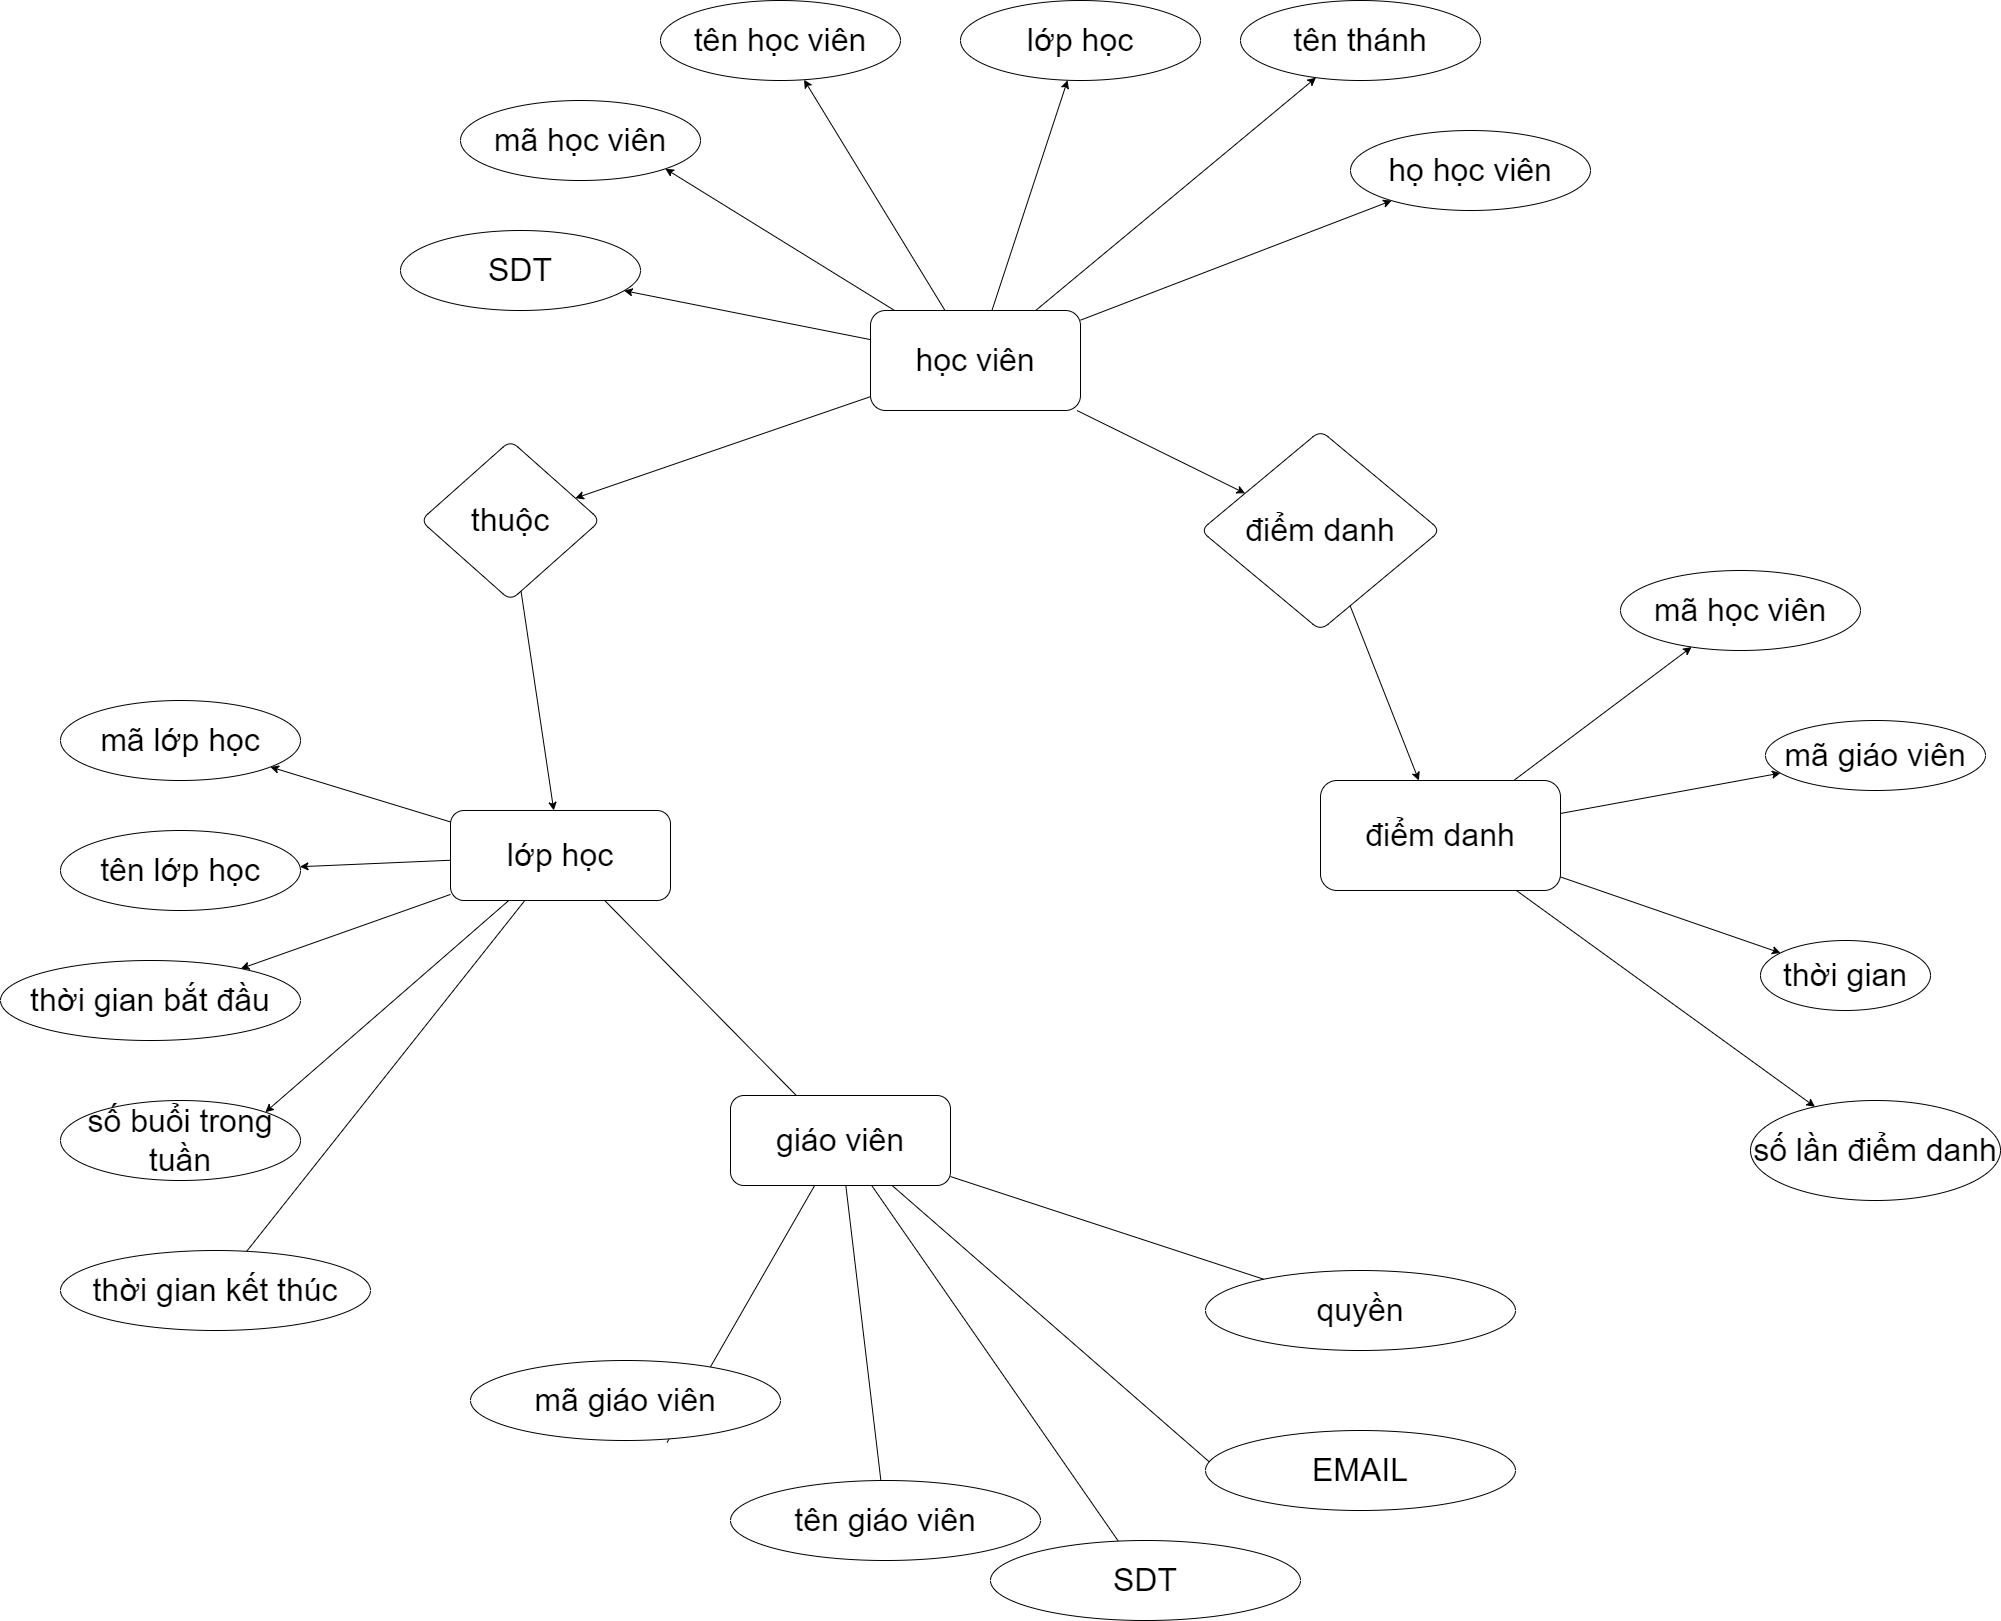

The diagram above was exported from draw.io. Its source (the exported page's mxGraphModel, read from the mxfile embedded in the PNG):
<mxGraphModel dx="4152" dy="2188" grid="1" gridSize="10" guides="1" tooltips="1" connect="1" arrows="1" fold="1" page="1" pageScale="1" pageWidth="4681" pageHeight="3300" math="0" shadow="0">
  <root>
    <mxCell id="0" />
    <mxCell id="1" parent="0" />
    <mxCell id="V__gIUn16gNIM9Mlz8J--5" value="" style="rounded=0;orthogonalLoop=1;jettySize=auto;html=1;fontSize=32;" edge="1" parent="1" source="V__gIUn16gNIM9Mlz8J--2" target="V__gIUn16gNIM9Mlz8J--4">
      <mxGeometry relative="1" as="geometry" />
    </mxCell>
    <mxCell id="V__gIUn16gNIM9Mlz8J--9" value="" style="rounded=0;orthogonalLoop=1;jettySize=auto;html=1;fontSize=32;" edge="1" parent="1" source="V__gIUn16gNIM9Mlz8J--2" target="V__gIUn16gNIM9Mlz8J--8">
      <mxGeometry relative="1" as="geometry" />
    </mxCell>
    <mxCell id="V__gIUn16gNIM9Mlz8J--36" style="edgeStyle=none;rounded=0;orthogonalLoop=1;jettySize=auto;html=1;fontSize=32;" edge="1" parent="1" source="V__gIUn16gNIM9Mlz8J--2" target="V__gIUn16gNIM9Mlz8J--35">
      <mxGeometry relative="1" as="geometry" />
    </mxCell>
    <mxCell id="V__gIUn16gNIM9Mlz8J--37" style="edgeStyle=none;rounded=0;orthogonalLoop=1;jettySize=auto;html=1;entryX=1;entryY=1;entryDx=0;entryDy=0;fontSize=32;" edge="1" parent="1" source="V__gIUn16gNIM9Mlz8J--2" target="V__gIUn16gNIM9Mlz8J--30">
      <mxGeometry relative="1" as="geometry" />
    </mxCell>
    <mxCell id="V__gIUn16gNIM9Mlz8J--38" style="edgeStyle=none;rounded=0;orthogonalLoop=1;jettySize=auto;html=1;fontSize=32;" edge="1" parent="1" source="V__gIUn16gNIM9Mlz8J--2" target="V__gIUn16gNIM9Mlz8J--31">
      <mxGeometry relative="1" as="geometry" />
    </mxCell>
    <mxCell id="V__gIUn16gNIM9Mlz8J--39" style="edgeStyle=none;rounded=0;orthogonalLoop=1;jettySize=auto;html=1;fontSize=32;" edge="1" parent="1" source="V__gIUn16gNIM9Mlz8J--2" target="V__gIUn16gNIM9Mlz8J--32">
      <mxGeometry relative="1" as="geometry" />
    </mxCell>
    <mxCell id="V__gIUn16gNIM9Mlz8J--40" style="edgeStyle=none;rounded=0;orthogonalLoop=1;jettySize=auto;html=1;fontSize=32;" edge="1" parent="1" source="V__gIUn16gNIM9Mlz8J--2" target="V__gIUn16gNIM9Mlz8J--33">
      <mxGeometry relative="1" as="geometry" />
    </mxCell>
    <mxCell id="V__gIUn16gNIM9Mlz8J--41" style="edgeStyle=none;rounded=0;orthogonalLoop=1;jettySize=auto;html=1;fontSize=32;" edge="1" parent="1" source="V__gIUn16gNIM9Mlz8J--2" target="V__gIUn16gNIM9Mlz8J--34">
      <mxGeometry relative="1" as="geometry" />
    </mxCell>
    <mxCell id="V__gIUn16gNIM9Mlz8J--2" value="học viên" style="rounded=1;whiteSpace=wrap;html=1;fontSize=32;" vertex="1" parent="1">
      <mxGeometry x="910" y="370" width="210" height="100" as="geometry" />
    </mxCell>
    <mxCell id="V__gIUn16gNIM9Mlz8J--7" value="" style="rounded=0;orthogonalLoop=1;jettySize=auto;html=1;fontSize=32;" edge="1" parent="1" source="V__gIUn16gNIM9Mlz8J--4" target="V__gIUn16gNIM9Mlz8J--6">
      <mxGeometry relative="1" as="geometry" />
    </mxCell>
    <mxCell id="V__gIUn16gNIM9Mlz8J--4" value="thuộc" style="rhombus;whiteSpace=wrap;html=1;fontSize=32;rounded=1;" vertex="1" parent="1">
      <mxGeometry x="460" y="500" width="180" height="160" as="geometry" />
    </mxCell>
    <mxCell id="V__gIUn16gNIM9Mlz8J--25" style="edgeStyle=none;rounded=0;orthogonalLoop=1;jettySize=auto;html=1;fontSize=32;" edge="1" parent="1" source="V__gIUn16gNIM9Mlz8J--6" target="V__gIUn16gNIM9Mlz8J--20">
      <mxGeometry relative="1" as="geometry" />
    </mxCell>
    <mxCell id="V__gIUn16gNIM9Mlz8J--26" style="edgeStyle=none;rounded=0;orthogonalLoop=1;jettySize=auto;html=1;fontSize=32;" edge="1" parent="1" source="V__gIUn16gNIM9Mlz8J--6" target="V__gIUn16gNIM9Mlz8J--21">
      <mxGeometry relative="1" as="geometry" />
    </mxCell>
    <mxCell id="V__gIUn16gNIM9Mlz8J--27" style="edgeStyle=none;rounded=0;orthogonalLoop=1;jettySize=auto;html=1;fontSize=32;" edge="1" parent="1" source="V__gIUn16gNIM9Mlz8J--6" target="V__gIUn16gNIM9Mlz8J--22">
      <mxGeometry relative="1" as="geometry" />
    </mxCell>
    <mxCell id="V__gIUn16gNIM9Mlz8J--28" style="edgeStyle=none;rounded=0;orthogonalLoop=1;jettySize=auto;html=1;entryX=1;entryY=0;entryDx=0;entryDy=0;fontSize=32;" edge="1" parent="1" source="V__gIUn16gNIM9Mlz8J--6" target="V__gIUn16gNIM9Mlz8J--23">
      <mxGeometry relative="1" as="geometry" />
    </mxCell>
    <mxCell id="V__gIUn16gNIM9Mlz8J--29" style="edgeStyle=none;rounded=0;orthogonalLoop=1;jettySize=auto;html=1;fontSize=32;endArrow=none;endFill=0;strokeColor=none;" edge="1" parent="1" source="V__gIUn16gNIM9Mlz8J--6" target="V__gIUn16gNIM9Mlz8J--24">
      <mxGeometry relative="1" as="geometry" />
    </mxCell>
    <mxCell id="V__gIUn16gNIM9Mlz8J--43" style="edgeStyle=none;rounded=0;orthogonalLoop=1;jettySize=auto;html=1;entryX=0.5;entryY=0;entryDx=0;entryDy=0;fontSize=32;endArrow=none;endFill=0;strokeColor=none;" edge="1" parent="1" source="V__gIUn16gNIM9Mlz8J--6" target="V__gIUn16gNIM9Mlz8J--42">
      <mxGeometry relative="1" as="geometry" />
    </mxCell>
    <mxCell id="V__gIUn16gNIM9Mlz8J--56" style="edgeStyle=none;rounded=0;orthogonalLoop=1;jettySize=auto;html=1;fontSize=32;startArrow=none;startFill=0;endArrow=none;endFill=0;" edge="1" parent="1" source="V__gIUn16gNIM9Mlz8J--6" target="V__gIUn16gNIM9Mlz8J--42">
      <mxGeometry relative="1" as="geometry" />
    </mxCell>
    <mxCell id="V__gIUn16gNIM9Mlz8J--57" style="edgeStyle=none;rounded=0;orthogonalLoop=1;jettySize=auto;html=1;fontSize=32;startArrow=none;startFill=0;endArrow=none;endFill=0;" edge="1" parent="1" source="V__gIUn16gNIM9Mlz8J--6" target="V__gIUn16gNIM9Mlz8J--24">
      <mxGeometry relative="1" as="geometry" />
    </mxCell>
    <mxCell id="V__gIUn16gNIM9Mlz8J--6" value="lớp học" style="whiteSpace=wrap;html=1;fontSize=32;rounded=1;" vertex="1" parent="1">
      <mxGeometry x="490" y="870" width="220" height="90" as="geometry" />
    </mxCell>
    <mxCell id="V__gIUn16gNIM9Mlz8J--11" value="" style="rounded=0;orthogonalLoop=1;jettySize=auto;html=1;fontSize=32;" edge="1" parent="1" source="V__gIUn16gNIM9Mlz8J--8" target="V__gIUn16gNIM9Mlz8J--10">
      <mxGeometry relative="1" as="geometry" />
    </mxCell>
    <mxCell id="V__gIUn16gNIM9Mlz8J--8" value="điểm danh" style="rhombus;whiteSpace=wrap;html=1;fontSize=32;rounded=1;" vertex="1" parent="1">
      <mxGeometry x="1240" y="490" width="240" height="200" as="geometry" />
    </mxCell>
    <mxCell id="V__gIUn16gNIM9Mlz8J--13" value="" style="edgeStyle=none;rounded=0;orthogonalLoop=1;jettySize=auto;html=1;fontSize=32;" edge="1" parent="1" source="V__gIUn16gNIM9Mlz8J--10" target="V__gIUn16gNIM9Mlz8J--12">
      <mxGeometry relative="1" as="geometry" />
    </mxCell>
    <mxCell id="V__gIUn16gNIM9Mlz8J--17" style="edgeStyle=none;rounded=0;orthogonalLoop=1;jettySize=auto;html=1;fontSize=32;" edge="1" parent="1" source="V__gIUn16gNIM9Mlz8J--10" target="V__gIUn16gNIM9Mlz8J--14">
      <mxGeometry relative="1" as="geometry" />
    </mxCell>
    <mxCell id="V__gIUn16gNIM9Mlz8J--18" style="edgeStyle=none;rounded=0;orthogonalLoop=1;jettySize=auto;html=1;fontSize=32;" edge="1" parent="1" source="V__gIUn16gNIM9Mlz8J--10" target="V__gIUn16gNIM9Mlz8J--15">
      <mxGeometry relative="1" as="geometry" />
    </mxCell>
    <mxCell id="V__gIUn16gNIM9Mlz8J--19" style="edgeStyle=none;rounded=0;orthogonalLoop=1;jettySize=auto;html=1;fontSize=32;" edge="1" parent="1" source="V__gIUn16gNIM9Mlz8J--10" target="V__gIUn16gNIM9Mlz8J--16">
      <mxGeometry relative="1" as="geometry" />
    </mxCell>
    <mxCell id="V__gIUn16gNIM9Mlz8J--10" value="điểm danh" style="whiteSpace=wrap;html=1;fontSize=32;rounded=1;" vertex="1" parent="1">
      <mxGeometry x="1360" y="840" width="240" height="110" as="geometry" />
    </mxCell>
    <mxCell id="V__gIUn16gNIM9Mlz8J--12" value="mã học viên" style="ellipse;whiteSpace=wrap;html=1;fontSize=32;rounded=1;" vertex="1" parent="1">
      <mxGeometry x="1660" y="630" width="240" height="80" as="geometry" />
    </mxCell>
    <mxCell id="V__gIUn16gNIM9Mlz8J--14" value="mã giáo viên" style="ellipse;whiteSpace=wrap;html=1;fontSize=32;rounded=1;" vertex="1" parent="1">
      <mxGeometry x="1805" y="780" width="220" height="70" as="geometry" />
    </mxCell>
    <mxCell id="V__gIUn16gNIM9Mlz8J--15" value="thời gian" style="ellipse;whiteSpace=wrap;html=1;fontSize=32;rounded=1;" vertex="1" parent="1">
      <mxGeometry x="1800" y="1000" width="170" height="70" as="geometry" />
    </mxCell>
    <mxCell id="V__gIUn16gNIM9Mlz8J--16" value="số lần điểm danh" style="ellipse;whiteSpace=wrap;html=1;fontSize=32;rounded=1;" vertex="1" parent="1">
      <mxGeometry x="1790" y="1160" width="250" height="100" as="geometry" />
    </mxCell>
    <mxCell id="V__gIUn16gNIM9Mlz8J--20" value="mã lớp học" style="ellipse;whiteSpace=wrap;html=1;fontSize=32;rounded=1;" vertex="1" parent="1">
      <mxGeometry x="100" y="760" width="240" height="80" as="geometry" />
    </mxCell>
    <mxCell id="V__gIUn16gNIM9Mlz8J--21" value="tên lớp học" style="ellipse;whiteSpace=wrap;html=1;fontSize=32;rounded=1;" vertex="1" parent="1">
      <mxGeometry x="100" y="890" width="240" height="80" as="geometry" />
    </mxCell>
    <mxCell id="V__gIUn16gNIM9Mlz8J--22" value="thời gian bắt đầu" style="ellipse;whiteSpace=wrap;html=1;fontSize=32;rounded=1;" vertex="1" parent="1">
      <mxGeometry x="40" y="1020" width="300" height="80" as="geometry" />
    </mxCell>
    <mxCell id="V__gIUn16gNIM9Mlz8J--23" value="số buổi trong tuần" style="ellipse;whiteSpace=wrap;html=1;fontSize=32;rounded=1;" vertex="1" parent="1">
      <mxGeometry x="100" y="1160" width="240" height="80" as="geometry" />
    </mxCell>
    <mxCell id="V__gIUn16gNIM9Mlz8J--24" value="thời gian kết thúc" style="ellipse;whiteSpace=wrap;html=1;fontSize=32;rounded=1;" vertex="1" parent="1">
      <mxGeometry x="100" y="1310" width="310" height="80" as="geometry" />
    </mxCell>
    <mxCell id="V__gIUn16gNIM9Mlz8J--30" value="mã học viên" style="ellipse;whiteSpace=wrap;html=1;fontSize=32;rounded=1;" vertex="1" parent="1">
      <mxGeometry x="500" y="160" width="240" height="80" as="geometry" />
    </mxCell>
    <mxCell id="V__gIUn16gNIM9Mlz8J--31" value="tên học viên" style="ellipse;whiteSpace=wrap;html=1;fontSize=32;rounded=1;" vertex="1" parent="1">
      <mxGeometry x="700" y="60" width="240" height="80" as="geometry" />
    </mxCell>
    <mxCell id="V__gIUn16gNIM9Mlz8J--32" value="lớp học" style="ellipse;whiteSpace=wrap;html=1;fontSize=32;rounded=1;" vertex="1" parent="1">
      <mxGeometry x="1000" y="60" width="240" height="80" as="geometry" />
    </mxCell>
    <mxCell id="V__gIUn16gNIM9Mlz8J--33" value="tên thánh" style="ellipse;whiteSpace=wrap;html=1;fontSize=32;rounded=1;" vertex="1" parent="1">
      <mxGeometry x="1280" y="60" width="240" height="80" as="geometry" />
    </mxCell>
    <mxCell id="V__gIUn16gNIM9Mlz8J--34" value="họ học viên" style="ellipse;whiteSpace=wrap;html=1;fontSize=32;rounded=1;" vertex="1" parent="1">
      <mxGeometry x="1390" y="190" width="240" height="80" as="geometry" />
    </mxCell>
    <mxCell id="V__gIUn16gNIM9Mlz8J--35" value="SDT" style="ellipse;whiteSpace=wrap;html=1;fontSize=32;rounded=1;" vertex="1" parent="1">
      <mxGeometry x="440" y="290" width="240" height="80" as="geometry" />
    </mxCell>
    <mxCell id="V__gIUn16gNIM9Mlz8J--63" style="edgeStyle=none;rounded=0;orthogonalLoop=1;jettySize=auto;html=1;entryX=0.634;entryY=1.025;entryDx=0;entryDy=0;entryPerimeter=0;fontSize=32;startArrow=none;startFill=0;endArrow=none;endFill=0;" edge="1" parent="1" source="V__gIUn16gNIM9Mlz8J--42" target="V__gIUn16gNIM9Mlz8J--58">
      <mxGeometry relative="1" as="geometry" />
    </mxCell>
    <mxCell id="V__gIUn16gNIM9Mlz8J--64" style="edgeStyle=none;rounded=0;orthogonalLoop=1;jettySize=auto;html=1;fontSize=32;startArrow=none;startFill=0;endArrow=none;endFill=0;" edge="1" parent="1" source="V__gIUn16gNIM9Mlz8J--42" target="V__gIUn16gNIM9Mlz8J--59">
      <mxGeometry relative="1" as="geometry" />
    </mxCell>
    <mxCell id="V__gIUn16gNIM9Mlz8J--65" style="edgeStyle=none;rounded=0;orthogonalLoop=1;jettySize=auto;html=1;fontSize=32;startArrow=none;startFill=0;endArrow=none;endFill=0;" edge="1" parent="1" source="V__gIUn16gNIM9Mlz8J--42" target="V__gIUn16gNIM9Mlz8J--60">
      <mxGeometry relative="1" as="geometry" />
    </mxCell>
    <mxCell id="V__gIUn16gNIM9Mlz8J--66" style="edgeStyle=none;rounded=0;orthogonalLoop=1;jettySize=auto;html=1;entryX=0;entryY=1;entryDx=0;entryDy=0;fontSize=32;startArrow=none;startFill=0;endArrow=none;endFill=0;" edge="1" parent="1" source="V__gIUn16gNIM9Mlz8J--42" target="V__gIUn16gNIM9Mlz8J--61">
      <mxGeometry relative="1" as="geometry" />
    </mxCell>
    <mxCell id="V__gIUn16gNIM9Mlz8J--67" style="edgeStyle=none;rounded=0;orthogonalLoop=1;jettySize=auto;html=1;fontSize=32;startArrow=none;startFill=0;endArrow=none;endFill=0;" edge="1" parent="1" source="V__gIUn16gNIM9Mlz8J--42" target="V__gIUn16gNIM9Mlz8J--62">
      <mxGeometry relative="1" as="geometry" />
    </mxCell>
    <mxCell id="V__gIUn16gNIM9Mlz8J--42" value="giáo viên" style="whiteSpace=wrap;html=1;fontSize=32;rounded=1;" vertex="1" parent="1">
      <mxGeometry x="770" y="1155" width="220" height="90" as="geometry" />
    </mxCell>
    <mxCell id="V__gIUn16gNIM9Mlz8J--44" style="edgeStyle=none;rounded=0;orthogonalLoop=1;jettySize=auto;html=1;fontSize=32;endArrow=none;endFill=0;strokeColor=none;" edge="1" parent="1">
      <mxGeometry relative="1" as="geometry">
        <mxPoint x="1120" y="382.57264435841637" as="sourcePoint" />
        <mxPoint x="1431.468956194777" y="263.09506416822717" as="targetPoint" />
      </mxGeometry>
    </mxCell>
    <mxCell id="V__gIUn16gNIM9Mlz8J--45" style="edgeStyle=none;rounded=0;orthogonalLoop=1;jettySize=auto;html=1;fontSize=32;endArrow=none;endFill=0;strokeColor=none;" edge="1" parent="1">
      <mxGeometry relative="1" as="geometry">
        <mxPoint x="1075.1904514393937" y="372.85" as="sourcePoint" />
        <mxPoint x="1355.4998437035956" y="139.99795656047772" as="targetPoint" />
      </mxGeometry>
    </mxCell>
    <mxCell id="V__gIUn16gNIM9Mlz8J--46" style="edgeStyle=none;rounded=0;orthogonalLoop=1;jettySize=auto;html=1;fontSize=32;endArrow=none;endFill=0;strokeColor=none;" edge="1" parent="1">
      <mxGeometry relative="1" as="geometry">
        <mxPoint x="1031.4432083971624" y="372.85" as="sourcePoint" />
        <mxPoint x="1107.1575164230344" y="142.62027172221414" as="targetPoint" />
      </mxGeometry>
    </mxCell>
    <mxCell id="V__gIUn16gNIM9Mlz8J--47" style="edgeStyle=none;rounded=0;orthogonalLoop=1;jettySize=auto;html=1;fontSize=32;endArrow=none;endFill=0;strokeColor=none;" edge="1" parent="1">
      <mxGeometry relative="1" as="geometry">
        <mxPoint x="984.494882093968" y="372.85" as="sourcePoint" />
        <mxPoint x="843.6910174796249" y="142.06271858696581" as="targetPoint" />
      </mxGeometry>
    </mxCell>
    <mxCell id="V__gIUn16gNIM9Mlz8J--48" style="edgeStyle=none;rounded=0;orthogonalLoop=1;jettySize=auto;html=1;entryX=1;entryY=1;entryDx=0;entryDy=0;fontSize=32;endArrow=none;endFill=0;strokeColor=none;" edge="1" parent="1">
      <mxGeometry relative="1" as="geometry">
        <mxPoint x="934.1127435720355" y="372.85" as="sourcePoint" />
        <mxPoint x="704.8528137423855" y="231.13427124746167" as="targetPoint" />
      </mxGeometry>
    </mxCell>
    <mxCell id="V__gIUn16gNIM9Mlz8J--49" style="edgeStyle=none;rounded=0;orthogonalLoop=1;jettySize=auto;html=1;fontSize=32;endArrow=none;endFill=0;strokeColor=none;" edge="1" parent="1">
      <mxGeometry relative="1" as="geometry">
        <mxPoint x="910" y="402.1031403115536" as="sourcePoint" />
        <mxPoint x="663.0992765702558" y="353.3182387308599" as="targetPoint" />
      </mxGeometry>
    </mxCell>
    <mxCell id="V__gIUn16gNIM9Mlz8J--50" value="" style="rounded=0;orthogonalLoop=1;jettySize=auto;html=1;fontSize=32;endArrow=none;endFill=0;strokeColor=none;" edge="1" parent="1">
      <mxGeometry relative="1" as="geometry">
        <mxPoint x="910" y="458.9790322580649" as="sourcePoint" />
        <mxPoint x="614.8837209302324" y="560.5244186046513" as="targetPoint" />
      </mxGeometry>
    </mxCell>
    <mxCell id="V__gIUn16gNIM9Mlz8J--51" value="" style="rounded=0;orthogonalLoop=1;jettySize=auto;html=1;fontSize=32;endArrow=none;endFill=0;strokeColor=none;startArrow=none;startFill=0;" edge="1" parent="1">
      <mxGeometry relative="1" as="geometry">
        <mxPoint x="560.5417276720354" y="653.4795754026355" as="sourcePoint" />
        <mxPoint x="593.2835820895525" y="872.85" as="targetPoint" />
      </mxGeometry>
    </mxCell>
    <mxCell id="V__gIUn16gNIM9Mlz8J--52" style="edgeStyle=none;rounded=0;orthogonalLoop=1;jettySize=auto;html=1;fontSize=32;endArrow=none;endFill=0;strokeColor=none;" edge="1" parent="1">
      <mxGeometry relative="1" as="geometry">
        <mxPoint x="490" y="884.4120409423764" as="sourcePoint" />
        <mxPoint x="309.4289576230003" y="829.5217943787894" as="targetPoint" />
      </mxGeometry>
    </mxCell>
    <mxCell id="V__gIUn16gNIM9Mlz8J--53" style="edgeStyle=none;rounded=0;orthogonalLoop=1;jettySize=auto;html=1;fontSize=32;endArrow=none;endFill=0;strokeColor=none;" edge="1" parent="1">
      <mxGeometry relative="1" as="geometry">
        <mxPoint x="490" y="922.4129936849464" as="sourcePoint" />
        <mxPoint x="339.340654350578" y="928.6626086192779" as="targetPoint" />
      </mxGeometry>
    </mxCell>
    <mxCell id="V__gIUn16gNIM9Mlz8J--54" style="edgeStyle=none;rounded=0;orthogonalLoop=1;jettySize=auto;html=1;fontSize=32;endArrow=none;endFill=0;strokeColor=none;" edge="1" parent="1">
      <mxGeometry relative="1" as="geometry">
        <mxPoint x="490" y="956.8799491343417" as="sourcePoint" />
        <mxPoint x="280.97332037414344" y="1031.0463188935923" as="targetPoint" />
      </mxGeometry>
    </mxCell>
    <mxCell id="V__gIUn16gNIM9Mlz8J--55" style="edgeStyle=none;rounded=0;orthogonalLoop=1;jettySize=auto;html=1;entryX=1;entryY=0;entryDx=0;entryDy=0;fontSize=32;endArrow=none;endFill=0;strokeColor=none;" edge="1" parent="1">
      <mxGeometry relative="1" as="geometry">
        <mxPoint x="548.263304916562" y="962.85" as="sourcePoint" />
        <mxPoint x="304.85281374238593" y="1174.5657287525387" as="targetPoint" />
      </mxGeometry>
    </mxCell>
    <mxCell id="V__gIUn16gNIM9Mlz8J--58" value="mã giáo viên" style="ellipse;whiteSpace=wrap;html=1;fontSize=32;rounded=1;" vertex="1" parent="1">
      <mxGeometry x="510" y="1420" width="310" height="80" as="geometry" />
    </mxCell>
    <mxCell id="V__gIUn16gNIM9Mlz8J--59" value="tên giáo viên" style="ellipse;whiteSpace=wrap;html=1;fontSize=32;rounded=1;" vertex="1" parent="1">
      <mxGeometry x="770" y="1540" width="310" height="80" as="geometry" />
    </mxCell>
    <mxCell id="V__gIUn16gNIM9Mlz8J--60" value="SDT" style="ellipse;whiteSpace=wrap;html=1;fontSize=32;rounded=1;" vertex="1" parent="1">
      <mxGeometry x="1030" y="1600" width="310" height="80" as="geometry" />
    </mxCell>
    <mxCell id="V__gIUn16gNIM9Mlz8J--61" value="EMAIL" style="ellipse;whiteSpace=wrap;html=1;fontSize=32;rounded=1;" vertex="1" parent="1">
      <mxGeometry x="1245" y="1490" width="310" height="80" as="geometry" />
    </mxCell>
    <mxCell id="V__gIUn16gNIM9Mlz8J--62" value="quyền" style="ellipse;whiteSpace=wrap;html=1;fontSize=32;rounded=1;" vertex="1" parent="1">
      <mxGeometry x="1245" y="1330" width="310" height="80" as="geometry" />
    </mxCell>
  </root>
</mxGraphModel>